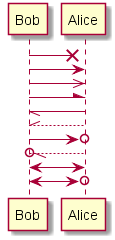

The diagram above was rendered by PlantUML. Its source (embedded in the PNG):
@startuml seq.3_Arrow
Bob ->x Alice 
Bob -> Alice 
Bob ->> Alice
Bob -\ Alice
Bob \\- Alice 
Bob //-- Alice
Bob ->o Alice 
Bob o\\-- Alice
Bob <-> Alice 
Bob <->o Alice
@enduml